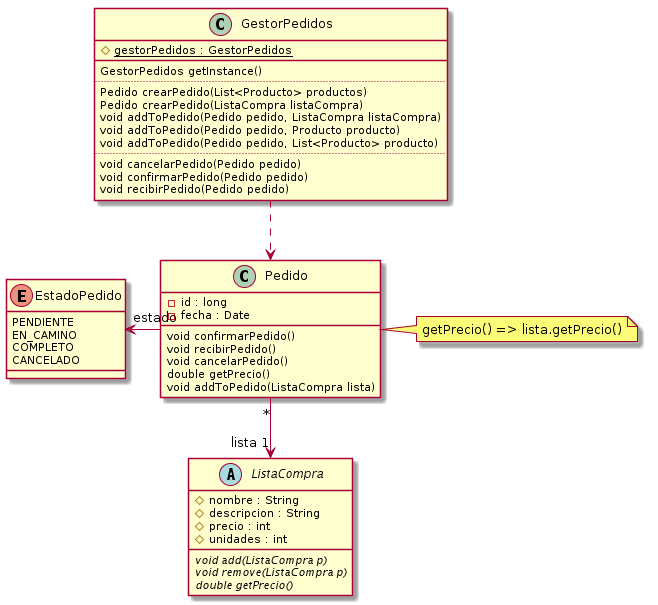

The diagram above was rendered by PlantUML. Its source (embedded in the PNG):
@startuml

class Pedido {
	-id : long
	-fecha : Date
	
	void confirmarPedido()
	void recibirPedido()
	void cancelarPedido()  
	double getPrecio()
	void addToPedido(ListaCompra lista)
}

note right: getPrecio() => lista.getPrecio()

enum EstadoPedido {
	PENDIENTE
	EN_CAMINO
	COMPLETO
	CANCELADO
}

abstract class ListaCompra {
	#nombre : String
	#descripcion : String
	#precio : int
	#unidades : int

	{abstract}void add(ListaCompra p)
	{abstract}void remove(ListaCompra p)
	{abstract}double getPrecio()
}



Pedido "*" --> "lista 1" ListaCompra
Pedido -left-> "estado" EstadoPedido

class GestorPedidos {
	{static} #gestorPedidos : GestorPedidos
	__

	GestorPedidos getInstance()
	..
	Pedido crearPedido(List<Producto> productos)
	Pedido crearPedido(ListaCompra listaCompra)
	void addToPedido(Pedido pedido, ListaCompra listaCompra)
	void addToPedido(Pedido pedido, Producto producto)
	void addToPedido(Pedido pedido, List<Producto> producto)
	..
	void cancelarPedido(Pedido pedido)
	void confirmarPedido(Pedido pedido)
	void recibirPedido(Pedido pedido)
}

GestorPedidos ..> Pedido

@enduml